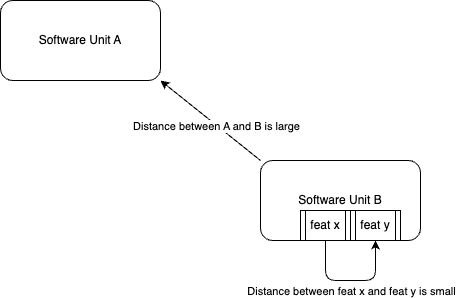

The diagram above was exported from draw.io. Its source (the exported page's mxGraphModel, read from the mxfile embedded in the PNG):
<mxGraphModel dx="645" dy="656" grid="1" gridSize="10" guides="1" tooltips="1" connect="1" arrows="1" fold="1" page="1" pageScale="1" pageWidth="850" pageHeight="1100" math="0" shadow="0">
  <root>
    <mxCell id="0" />
    <mxCell id="1" parent="0" />
    <mxCell id="2" value="Software Unit A" style="rounded=1;whiteSpace=wrap;html=1;" vertex="1" parent="1">
      <mxGeometry x="100" y="80" width="160" height="80" as="geometry" />
    </mxCell>
    <mxCell id="8" style="html=1;exitX=0;exitY=0;exitDx=0;exitDy=0;entryX=1;entryY=1;entryDx=0;entryDy=0;" edge="1" parent="1" source="3" target="2">
      <mxGeometry relative="1" as="geometry">
        <mxPoint x="280" y="180" as="targetPoint" />
      </mxGeometry>
    </mxCell>
    <mxCell id="9" value="Distance between A and B is large" style="edgeLabel;html=1;align=center;verticalAlign=middle;resizable=0;points=[];" vertex="1" connectable="0" parent="8">
      <mxGeometry x="-0.1317" y="1" relative="1" as="geometry">
        <mxPoint as="offset" />
      </mxGeometry>
    </mxCell>
    <mxCell id="3" value="Software Unit B" style="rounded=1;whiteSpace=wrap;html=1;" vertex="1" parent="1">
      <mxGeometry x="360" y="240" width="160" height="80" as="geometry" />
    </mxCell>
    <mxCell id="6" style="edgeStyle=orthogonalEdgeStyle;html=1;entryX=0.5;entryY=1;entryDx=0;entryDy=0;exitX=0.5;exitY=1;exitDx=0;exitDy=0;" edge="1" parent="1" source="4" target="5">
      <mxGeometry relative="1" as="geometry">
        <Array as="points">
          <mxPoint x="425" y="360" />
          <mxPoint x="475" y="360" />
        </Array>
      </mxGeometry>
    </mxCell>
    <mxCell id="7" value="Distance between feat x and feat y is small" style="edgeLabel;html=1;align=center;verticalAlign=middle;resizable=0;points=[];" vertex="1" connectable="0" parent="6">
      <mxGeometry x="0.0308" y="-1" relative="1" as="geometry">
        <mxPoint x="-2" y="9" as="offset" />
      </mxGeometry>
    </mxCell>
    <mxCell id="4" value="feat x" style="shape=process;whiteSpace=wrap;html=1;backgroundOutline=1;" vertex="1" parent="1">
      <mxGeometry x="400" y="290" width="50" height="30" as="geometry" />
    </mxCell>
    <mxCell id="5" value="feat y" style="shape=process;whiteSpace=wrap;html=1;backgroundOutline=1;" vertex="1" parent="1">
      <mxGeometry x="450" y="290" width="50" height="30" as="geometry" />
    </mxCell>
  </root>
</mxGraphModel>